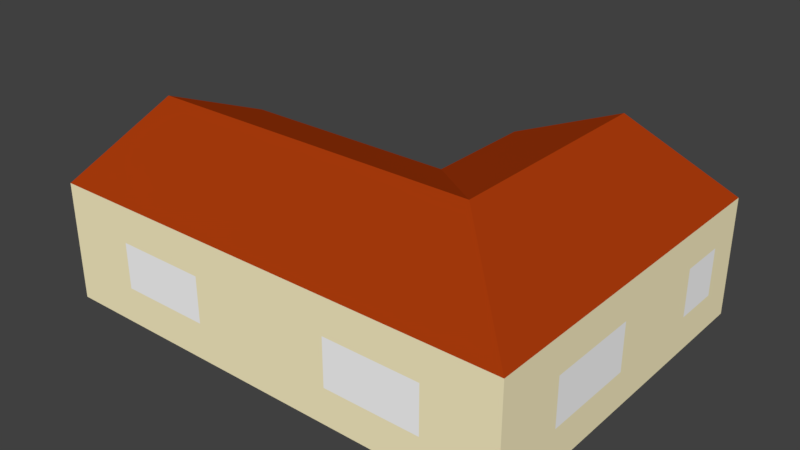 # Source: houses.blend  (saved by Blender 2.77.0; exported with 4.5.12 LTS)
import bpy
from mathutils import Matrix  # noqa: F401  (used for matrix-valued properties, if any)

bpy.ops.wm.read_factory_settings(use_empty=True)
scene = bpy.context.scene
scene.name = 'Scene'

# ---- collections
col_collection_1 = bpy.data.collections.new('Collection 1'); scene.collection.children.link(col_collection_1)

# ---- materials (node trees are filled in below, after node groups)
mat_roofmat = bpy.data.materials.new('RoofMat')
mat_roofmat.alpha_threshold = 0.0
mat_roofmat.use_transparent_shadow = False
mat_roofmat.diffuse_color = (0.42, 0.04574, 0.004122, 1.0)
mat_roofmat.roughness = 0.5
mat_housemainmat = bpy.data.materials.new('HouseMainMat')
mat_housemainmat.alpha_threshold = 0.0
mat_housemainmat.use_transparent_shadow = False
mat_housemainmat.diffuse_color = (1.0, 0.9001, 0.5753, 1.0)
mat_housemainmat.roughness = 0.5
mat_housemainmat.specular_intensity = 0.0
mat_doormat = bpy.data.materials.new('DoorMat')
mat_doormat.alpha_threshold = 0.0
mat_doormat.use_transparent_shadow = False
mat_doormat.diffuse_color = (0.07658, 0.008684, 0.0006069, 1.0)
mat_doormat.roughness = 0.5
mat_windowmat = bpy.data.materials.new('WindowMat')
mat_windowmat.alpha_threshold = 0.0
mat_windowmat.use_transparent_shadow = False
mat_windowmat.diffuse_color = (1.0, 1.0, 1.0, 1.0)
mat_windowmat.roughness = 0.5
mat_windowmat.specular_intensity = 0.4177

# ---- material node trees

# ---- world
world_world = bpy.data.worlds.new('World'); scene.world = world_world
world_world.color = (0.05088, 0.05088, 0.05088)
world_world.use_sun_shadow = False
world_world.sun_shadow_jitter_overblur = 0.0
world_world.cycles.sampling_method = 'MANUAL'

# ---- meshes
me_cube_001 = bpy.data.meshes.new('Cube.001')
me_cube_001.from_pydata([(-4.8, -4.8, 0.0), (-4.8, -4.8, 4.8), (-4.8, 4.8, 0.0), (-4.8, 4.8, 4.8), (4.8, -4.8, 0.0), (4.8, -4.8, 4.8), (4.8, 4.8, 0.0), (4.8, 4.8, 4.8), (-4.8, 9.6, 0.0), (-4.8, 9.6, 4.8), (4.8, 9.6, 0.0), (4.8, 9.6, 4.8), (-14.4, -4.8, 0.0), (-14.4, -4.8, 4.8), (-14.4, 4.8, 0.0), (-14.4, 4.8, 4.8), (0.0, 0.0, 6.8), (0.0, 9.6, 6.8), (-14.4, 0.0, 6.8), (-0.96, 9.6, 2.8), (-0.96, 9.6, 1.431e-07), (0.96, 9.6, 2.8), (0.96, 9.6, 1.431e-07), (4.8, 1.92, 3.36), (4.8, 1.92, 1.44), (4.8, -1.92, 3.36), (4.8, -1.92, 1.44), (4.8, 6.24, 3.36), (4.8, 6.24, 1.44), (4.8, 8.16, 3.36), (4.8, 8.16, 1.44), (-1.92, -4.8, 1.44), (-1.92, -4.8, 3.36), (1.92, -4.8, 3.36), (1.92, -4.8, 1.44), (-7.734, -4.8, 1.467), (-7.734, -4.8, 3.333), (-11.47, -4.8, 1.467), (-11.47, -4.8, 3.333), (-7.68, 4.8, 3.36), (-7.68, 4.8, 1.44), (-11.52, 4.8, 3.36), (-11.52, 4.8, 1.44)], [], [(9, 3, 16, 17), (4, 6, 24, 26), (0, 4, 34, 31), (1, 5, 16), (9, 11, 21, 19), (15, 13, 18), (2, 3, 9, 8), (11, 7, 27, 29), (13, 15, 14, 12), (15, 3, 39, 41), (13, 12, 37, 38), (3, 15, 18, 16), (11, 9, 17), (5, 7, 16), (7, 11, 17, 16), (13, 1, 16, 18), (19, 21, 22, 20), (11, 10, 22, 21), (8, 9, 19, 20), (10, 8, 20, 22), (23, 25, 26, 24), (7, 5, 25, 23), (5, 4, 26, 25), (6, 7, 23, 24), (27, 28, 30, 29), (10, 11, 29, 30), (7, 6, 28, 27), (6, 10, 30, 28), (33, 32, 31, 34), (1, 0, 31, 32), (5, 1, 32, 33), (4, 5, 33, 34), (35, 36, 38, 37), (12, 0, 35, 37), (0, 1, 36, 35), (1, 13, 38, 36), (39, 40, 42, 41), (14, 15, 41, 42), (3, 2, 40, 39), (2, 14, 42, 40)])
me_cube_001.polygons.foreach_set('material_index', [0, 1, 1, 0, 1, 0, 1, 1, 1, 1, 1, 0, 0, 0, 0, 0, 2, 1, 1, 1, 3, 1, 1, 1, 3, 1, 1, 1, 3, 1, 1, 1, 3, 1, 1, 1, 3, 1, 1, 1])
me_cube_001.materials.append(mat_roofmat)
me_cube_001.materials.append(mat_housemainmat)
me_cube_001.materials.append(mat_doormat)
me_cube_001.materials.append(mat_windowmat)
me_cube_001.use_remesh_preserve_volume = False
me_cube_001.use_remesh_preserve_attributes = False
me_cube_001.use_mirror_vertex_groups = False
me_cube_001.update()

# ---- objects
ob_house1 = bpy.data.objects.new('House1', me_cube_001)

# ---- transforms, parenting, visibility, modifiers, constraints
ob_house1.location = (0.0, 0.0, 0.0)
ob_house1.lineart.crease_threshold = 0.0

# ---- collection membership
col_collection_1.objects.link(ob_house1)

# ---- scene / render settings (as saved in the file)
scene.frame_start = 1; scene.frame_end = 250; scene.frame_set(1)
scene.render.engine = 'BLENDER_EEVEE_NEXT'
scene.render.resolution_percentage = 50
scene.render.dither_intensity = 0.0
scene.cycles.use_denoising = False
scene.cycles.samples = 128
scene.cycles.sampling_pattern = 'TABULATED_SOBOL'
scene.cycles.light_sampling_threshold = 0.0
scene.cycles.use_adaptive_sampling = False
scene.cycles.use_light_tree = False
scene.cycles.blur_glossy = 0.0
scene.cycles.sample_clamp_indirect = 0.0
scene.view_settings.view_transform = 'Standard'
bpy.context.view_layer.update()

# ---- added for rendering (the .blend has no active camera and no usable light): camera, sun
cam_auto = bpy.data.cameras.new('AutoCamera')
cam_auto.lens = 50.0
cam_auto.sensor_width = 36.0
cam_auto.clip_end = 1000.0
ob_auto_camera = bpy.data.objects.new('AutoCamera', cam_auto)
scene.collection.objects.link(ob_auto_camera)
ob_auto_camera.location = (18.2795, -25.2954, 21.8636)
ob_auto_camera.rotation_euler = (1.09748, -7.21219e-08, 0.694738)
scene.camera = ob_auto_camera
light_auto_sun = bpy.data.lights.new('AutoSun', 'SUN')
light_auto_sun.energy = 3.0
light_auto_sun.angle = 0.0523599
ob_auto_sun = bpy.data.objects.new('AutoSun', light_auto_sun)
scene.collection.objects.link(ob_auto_sun)
ob_auto_sun.rotation_euler = (0.872665, 0.174533, 0.523599)
bpy.context.view_layer.update()
